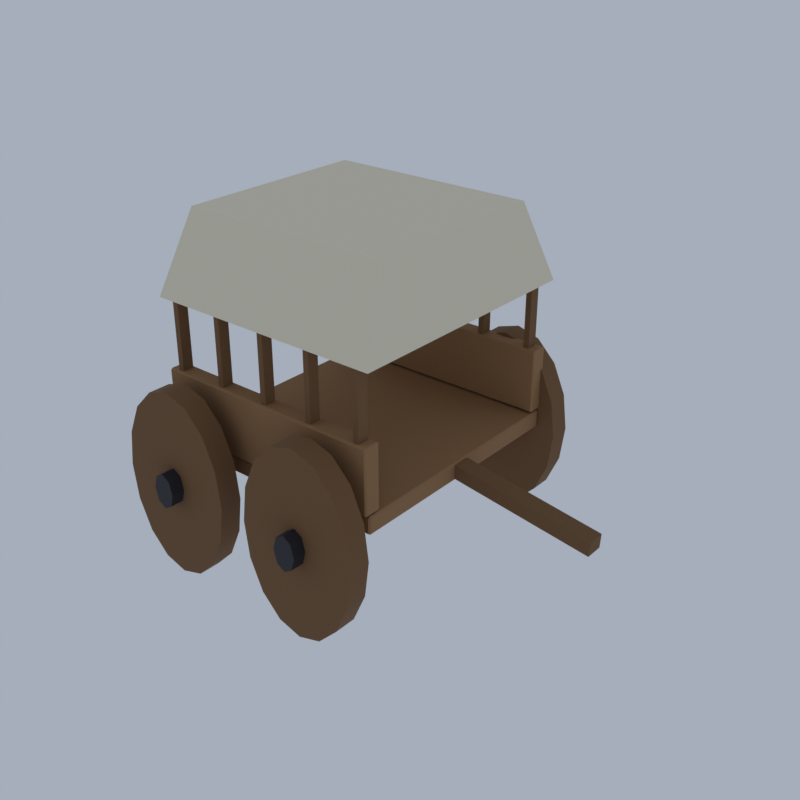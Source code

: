 # Source: TW02_02_street_life_02.blend  (saved by Blender 5.2.45; exported with 4.5.12 LTS)
import bpy
from mathutils import Matrix  # noqa: F401  (used for matrix-valued properties, if any)

bpy.ops.wm.read_factory_settings(use_empty=True)
scene = bpy.context.scene
scene.name = 'Scene'

# ---- collections
col_collection = bpy.data.collections.new('Collection'); scene.collection.children.link(col_collection)

# ---- materials (node trees are filled in below, after node groups)
mat_ve_t1_plank_woodplanks = bpy.data.materials.new('ve_t1_plank|WoodPlanks')
mat_ve_t1_plank_woodplanks.diffuse_color = (0.3112, 0.1636, 0.06973, 1.0)
mat_ve_t1_wood_wood = bpy.data.materials.new('ve_t1_wood|Wood')
mat_ve_t1_wood_wood.diffuse_color = (0.1835, 0.09152, 0.03561, 1.0)
mat_ve_t1_iron_metal = bpy.data.materials.new('ve_t1_iron|Metal')
mat_ve_t1_iron_metal.diffuse_color = (0.03847, 0.03847, 0.04778, 1.0)
mat_ve_t1_cream_fabric = bpy.data.materials.new('ve_t1_cream|Fabric')
mat_ve_t1_cream_fabric.diffuse_color = (0.8122, 0.7372, 0.5605, 1.0)

# ---- material node trees
mat_ve_t1_plank_woodplanks.use_nodes = True; mat_ve_t1_plank_woodplanks.node_tree.nodes.clear()
_N = mat_ve_t1_plank_woodplanks.node_tree.nodes; _L = mat_ve_t1_plank_woodplanks.node_tree.links
n0 = _N.new('ShaderNodeBsdfPrincipled'); n0.name = 'Principled BSDF'; n0.location = (-200, 100)
n0.inputs[0].default_value = (0.3112, 0.1636, 0.06973, 1.0)
n0.inputs[2].default_value = 0.9
n0.inputs[10].default_value = 0.005
n1 = _N.new('ShaderNodeOutputMaterial'); n1.name = 'Material Output'; n1.location = (200, 100)
_L.new(n0.outputs[0], n1.inputs[0])
n1.is_active_output = True
mat_ve_t1_wood_wood.use_nodes = True; mat_ve_t1_wood_wood.node_tree.nodes.clear()
_N = mat_ve_t1_wood_wood.node_tree.nodes; _L = mat_ve_t1_wood_wood.node_tree.links
n0 = _N.new('ShaderNodeBsdfPrincipled'); n0.name = 'Principled BSDF'; n0.location = (-200, 100)
n0.inputs[0].default_value = (0.1835, 0.09152, 0.03561, 1.0)
n0.inputs[2].default_value = 0.9
n0.inputs[10].default_value = 0.005
n1 = _N.new('ShaderNodeOutputMaterial'); n1.name = 'Material Output'; n1.location = (200, 100)
_L.new(n0.outputs[0], n1.inputs[0])
n1.is_active_output = True
mat_ve_t1_iron_metal.use_nodes = True; mat_ve_t1_iron_metal.node_tree.nodes.clear()
_N = mat_ve_t1_iron_metal.node_tree.nodes; _L = mat_ve_t1_iron_metal.node_tree.links
n0 = _N.new('ShaderNodeBsdfPrincipled'); n0.name = 'Principled BSDF'; n0.location = (-200, 100)
n0.inputs[0].default_value = (0.03847, 0.03847, 0.04778, 1.0)
n0.inputs[1].default_value = 0.6
n0.inputs[2].default_value = 0.6
n0.inputs[10].default_value = 0.005
n1 = _N.new('ShaderNodeOutputMaterial'); n1.name = 'Material Output'; n1.location = (200, 100)
_L.new(n0.outputs[0], n1.inputs[0])
n1.is_active_output = True
mat_ve_t1_cream_fabric.use_nodes = True; mat_ve_t1_cream_fabric.node_tree.nodes.clear()
_N = mat_ve_t1_cream_fabric.node_tree.nodes; _L = mat_ve_t1_cream_fabric.node_tree.links
n0 = _N.new('ShaderNodeBsdfPrincipled'); n0.name = 'Principled BSDF'; n0.location = (-200, 100)
n0.inputs[0].default_value = (0.8122, 0.7372, 0.5605, 1.0)
n0.inputs[2].default_value = 1.0
n0.inputs[10].default_value = 0.005
n1 = _N.new('ShaderNodeOutputMaterial'); n1.name = 'Material Output'; n1.location = (200, 100)
_L.new(n0.outputs[0], n1.inputs[0])
n1.is_active_output = True

# ---- world
world_world = bpy.data.worlds.new('World'); scene.world = world_world
world_world.use_nodes = True; world_world.node_tree.nodes.clear()
_N = world_world.node_tree.nodes; _L = world_world.node_tree.links
n0 = _N.new('ShaderNodeOutputWorld'); n0.name = 'World Output'; n0.location = (200, 100)
n1 = _N.new('ShaderNodeBackground'); n1.name = 'Background'; n1.location = (-200, 100)
n1.inputs[0].default_value = (0.42, 0.47, 0.55, 1.0)
n1.inputs[1].default_value = 0.9
_L.new(n1.outputs[0], n0.inputs[0])
n0.is_active_output = True
world_world.color = (0.05088, 0.05088, 0.05088)
world_world.sun_shadow_jitter_overblur = 0.0

# ---- meshes
me_town1_street_life = bpy.data.meshes.new('town1_street_life')
me_town1_street_life.from_pydata([(-5.394, -3.176, 2.989), (-5.394, -3.243, 3.043), (-5.429, -3.176, 3.043), (-5.394, -3.243, 3.478), (-5.394, -3.176, 3.533), (-5.429, -3.176, 3.478), (-5.394, 4.257, 2.989), (-5.429, 4.257, 3.043), (-5.394, 4.324, 3.043), (-5.394, 4.257, 3.533), (-5.394, 4.324, 3.478), (-5.429, 4.257, 3.478), (1.669, -3.176, 2.989), (1.705, -3.176, 3.043), (1.669, -3.243, 3.043), (1.669, -3.176, 3.533), (1.669, -3.243, 3.478), (1.705, -3.176, 3.478), (1.669, 4.257, 2.989), (1.669, 4.324, 3.043), (1.705, 4.257, 3.043), (1.669, 4.257, 3.533), (1.705, 4.257, 3.478), (1.669, 4.324, 3.478), (-5.401, -3.324, 3.587), (-5.401, -3.378, 3.63), (-5.429, -3.324, 3.63), (-5.401, -3.378, 5.5), (-5.401, -3.324, 5.543), (-5.429, -3.324, 5.5), (-5.401, -2.892, 3.587), (-5.429, -2.892, 3.63), (-5.401, -2.838, 3.63), (-5.401, -2.892, 5.543), (-5.401, -2.838, 5.5), (-5.429, -2.892, 5.5), (1.677, -3.324, 3.587), (1.705, -3.324, 3.63), (1.677, -3.378, 3.63), (1.677, -3.324, 5.543), (1.677, -3.378, 5.5), (1.705, -3.324, 5.5), (1.677, -2.892, 3.587), (1.677, -2.838, 3.63), (1.705, -2.892, 3.63), (1.677, -2.892, 5.543), (1.705, -2.892, 5.5), (1.677, -2.838, 5.5), (-5.401, 3.973, 3.587), (-5.401, 3.919, 3.63), (-5.429, 3.973, 3.63), (-5.401, 3.919, 5.5), (-5.401, 3.973, 5.543), (-5.429, 3.973, 5.5), (-5.401, 4.405, 3.587), (-5.429, 4.405, 3.63), (-5.401, 4.459, 3.63), (-5.401, 4.405, 5.543), (-5.401, 4.459, 5.5), (-5.429, 4.405, 5.5), (1.677, 3.973, 3.587), (1.705, 3.973, 3.63), (1.677, 3.919, 3.63), (1.677, 3.973, 5.543), (1.677, 3.919, 5.5), (1.705, 3.973, 5.5), (1.677, 4.405, 3.587), (1.677, 4.459, 3.63), (1.705, 4.405, 3.63), (1.677, 4.405, 5.543), (1.705, 4.405, 5.5), (1.677, 4.459, 5.5), (-2.29, -3.919, 2.826), (-2.29, -4.595, 2.826), (-2.431, -3.919, 3.908), (-2.431, -4.595, 3.908), (-2.833, -3.919, 4.824), (-2.833, -4.595, 4.824), (-3.435, -3.919, 5.437), (-3.435, -4.595, 5.437), (-4.145, -3.919, 5.652), (-4.145, -4.595, 5.652), (-4.855, -3.919, 5.437), (-4.855, -4.595, 5.437), (-5.457, -3.919, 4.824), (-5.457, -4.595, 4.824), (-5.859, -3.919, 3.908), (-5.859, -4.595, 3.908), (-6.0, -3.919, 2.826), (-6.0, -4.595, 2.826), (-5.859, -3.919, 1.745), (-5.859, -4.595, 1.745), (-5.457, -3.919, 0.8277), (-5.457, -4.595, 0.8277), (-4.855, -3.919, 0.2151), (-4.855, -4.595, 0.2151), (-4.145, -3.919, 2.376e-08), (-4.145, -4.595, 0.0), (-3.435, -3.919, 0.2151), (-3.435, -4.595, 0.2151), (-2.833, -3.919, 0.8277), (-2.833, -4.595, 0.8277), (-2.431, -3.919, 1.745), (-2.431, -4.595, 1.745), (2.276, -3.919, 2.826), (2.276, -4.595, 2.826), (2.135, -3.919, 3.908), (2.135, -4.595, 3.908), (1.733, -3.919, 4.824), (1.733, -4.595, 4.824), (1.131, -3.919, 5.437), (1.131, -4.595, 5.437), (0.421, -3.919, 5.652), (0.421, -4.595, 5.652), (-0.2889, -3.919, 5.437), (-0.2889, -4.595, 5.437), (-0.8907, -3.919, 4.824), (-0.8907, -4.595, 4.824), (-1.293, -3.919, 3.908), (-1.293, -4.595, 3.908), (-1.434, -3.919, 2.826), (-1.434, -4.595, 2.826), (-1.293, -3.919, 1.745), (-1.293, -4.595, 1.745), (-0.8907, -3.919, 0.8277), (-0.8907, -4.595, 0.8277), (-0.2889, -3.919, 0.2151), (-0.2889, -4.595, 0.2151), (0.421, -3.919, 2.376e-08), (0.421, -4.595, 0.0), (1.131, -3.919, 0.2151), (1.131, -4.595, 0.2151), (1.733, -3.919, 0.8277), (1.733, -4.595, 0.8277), (2.135, -3.919, 1.745), (2.135, -4.595, 1.745), (-2.29, 5.0, 2.826), (-2.29, 4.324, 2.826), (-2.431, 5.0, 3.908), (-2.431, 4.324, 3.908), (-2.833, 5.0, 4.824), (-2.833, 4.324, 4.824), (-3.435, 5.0, 5.437), (-3.435, 4.324, 5.437), (-4.145, 5.0, 5.652), (-4.145, 4.324, 5.652), (-4.855, 5.0, 5.437), (-4.855, 4.324, 5.437), (-5.457, 5.0, 4.824), (-5.457, 4.324, 4.824), (-5.859, 5.0, 3.908), (-5.859, 4.324, 3.908), (-6.0, 5.0, 2.826), (-6.0, 4.324, 2.826), (-5.859, 5.0, 1.745), (-5.859, 4.324, 1.745), (-5.457, 5.0, 0.8277), (-5.457, 4.324, 0.8277), (-4.855, 5.0, 0.2151), (-4.855, 4.324, 0.2151), (-4.145, 5.0, 2.376e-08), (-4.145, 4.324, 0.0), (-3.435, 5.0, 0.2151), (-3.435, 4.324, 0.2151), (-2.833, 5.0, 0.8277), (-2.833, 4.324, 0.8277), (-2.431, 5.0, 1.745), (-2.431, 4.324, 1.745), (2.276, 5.0, 2.826), (2.276, 4.324, 2.826), (2.135, 5.0, 3.908), (2.135, 4.324, 3.908), (1.733, 5.0, 4.824), (1.733, 4.324, 4.824), (1.131, 5.0, 5.437), (1.131, 4.324, 5.437), (0.421, 5.0, 5.652), (0.421, 4.324, 5.652), (-0.2889, 5.0, 5.437), (-0.2889, 4.324, 5.437), (-0.8907, 5.0, 4.824), (-0.8907, 4.324, 4.824), (-1.293, 5.0, 3.908), (-1.293, 4.324, 3.908), (-1.434, 5.0, 2.826), (-1.434, 4.324, 2.826), (-1.293, 5.0, 1.745), (-1.293, 4.324, 1.745), (-0.8907, 5.0, 0.8277), (-0.8907, 4.324, 0.8277), (-0.2889, 5.0, 0.2151), (-0.2889, 4.324, 0.2151), (0.421, 5.0, 2.376e-08), (0.421, 4.324, 0.0), (1.131, 5.0, 0.2151), (1.131, 4.324, 0.2151), (1.733, 5.0, 0.8277), (1.733, 4.324, 0.8277), (2.135, 5.0, 1.745), (2.135, 4.324, 1.745), (-5.162, -3.277, 4.457), (-5.162, -3.277, 7.609), (-4.983, -3.277, 7.609), (-4.983, -3.277, 4.457), (-5.162, -2.939, 4.457), (-5.162, -2.939, 7.609), (-4.983, -2.939, 7.609), (-4.983, -2.939, 4.457), (-5.162, 4.02, 4.457), (-5.162, 4.02, 7.609), (-4.983, 4.02, 7.609), (-4.983, 4.02, 4.457), (-5.162, 4.358, 4.457), (-5.162, 4.358, 7.609), (-4.983, 4.358, 7.609), (-4.983, 4.358, 4.457), (-3.556, -3.277, 4.457), (-3.556, -3.277, 7.609), (-3.378, -3.277, 7.609), (-3.378, -3.277, 4.457), (-3.556, -2.939, 4.457), (-3.556, -2.939, 7.609), (-3.378, -2.939, 7.609), (-3.378, -2.939, 4.457), (-3.556, 4.02, 4.457), (-3.556, 4.02, 7.609), (-3.378, 4.02, 7.609), (-3.378, 4.02, 4.457), (-3.556, 4.358, 4.457), (-3.556, 4.358, 7.609), (-3.378, 4.358, 7.609), (-3.378, 4.358, 4.457), (-1.951, -3.277, 4.457), (-1.951, -3.277, 7.609), (-1.773, -3.277, 7.609), (-1.773, -3.277, 4.457), (-1.951, -2.939, 4.457), (-1.951, -2.939, 7.609), (-1.773, -2.939, 7.609), (-1.773, -2.939, 4.457), (-1.951, 4.02, 4.457), (-1.951, 4.02, 7.609), (-1.773, 4.02, 7.609), (-1.773, 4.02, 4.457), (-1.951, 4.358, 4.457), (-1.951, 4.358, 7.609), (-1.773, 4.358, 7.609), (-1.773, 4.358, 4.457), (-0.346, -3.277, 4.457), (-0.346, -3.277, 7.609), (-0.1676, -3.277, 7.609), (-0.1676, -3.277, 4.457), (-0.346, -2.939, 4.457), (-0.346, -2.939, 7.609), (-0.1676, -2.939, 7.609), (-0.1676, -2.939, 4.457), (-0.346, 4.02, 4.457), (-0.346, 4.02, 7.609), (-0.1676, 4.02, 7.609), (-0.1676, 4.02, 4.457), (-0.346, 4.358, 4.457), (-0.346, 4.358, 7.609), (-0.1676, 4.358, 7.609), (-0.1676, 4.358, 4.457), (1.259, -3.277, 4.457), (1.259, -3.277, 7.609), (1.438, -3.277, 7.609), (1.438, -3.277, 4.457), (1.259, -2.939, 4.457), (1.259, -2.939, 7.609), (1.438, -2.939, 7.609), (1.438, -2.939, 4.457), (1.259, 4.02, 4.457), (1.259, 4.02, 7.609), (1.438, 4.02, 7.609), (1.438, 4.02, 4.457), (1.259, 4.358, 4.457), (1.259, 4.358, 7.609), (1.438, 4.358, 7.609), (1.438, 4.358, 4.457), (1.691, 0.2703, 3.045), (5.972, 0.2703, 2.392), (5.972, 0.8108, 2.392), (1.691, 0.8108, 3.045), (1.719, 0.2703, 3.477), (6.0, 0.2703, 2.825), (6.0, 0.8108, 2.825), (1.719, 0.8108, 3.477), (-3.788, -3.919, 2.826), (-3.788, -5.0, 2.826), (-3.893, -3.919, 3.21), (-3.893, -5.0, 3.21), (-4.145, -3.919, 3.37), (-4.145, -5.0, 3.37), (-4.397, -3.919, 3.21), (-4.397, -5.0, 3.21), (-4.502, -3.919, 2.826), (-4.502, -5.0, 2.826), (-4.397, -3.919, 2.442), (-4.397, -5.0, 2.442), (-4.145, -3.919, 2.283), (-4.145, -5.0, 2.283), (-3.893, -3.919, 2.442), (-3.893, -5.0, 2.442), (0.7777, -3.919, 2.826), (0.7777, -5.0, 2.826), (0.6732, -3.919, 3.21), (0.6732, -5.0, 3.21), (0.421, -3.919, 3.37), (0.421, -5.0, 3.37), (0.1687, -3.919, 3.21), (0.1687, -5.0, 3.21), (0.06425, -3.919, 2.826), (0.06425, -5.0, 2.826), (0.1687, -3.919, 2.442), (0.1687, -5.0, 2.442), (0.421, -3.919, 2.283), (0.421, -5.0, 2.283), (0.6732, -3.919, 2.442), (0.6732, -5.0, 2.442), (-3.788, 5.0, 2.826), (-3.788, 3.919, 2.826), (-3.893, 5.0, 3.21), (-3.893, 3.919, 3.21), (-4.145, 5.0, 3.37), (-4.145, 3.919, 3.37), (-4.397, 5.0, 3.21), (-4.397, 3.919, 3.21), (-4.502, 5.0, 2.826), (-4.502, 3.919, 2.826), (-4.397, 5.0, 2.442), (-4.397, 3.919, 2.442), (-4.145, 5.0, 2.283), (-4.145, 3.919, 2.283), (-3.893, 5.0, 2.442), (-3.893, 3.919, 2.442), (0.7777, 5.0, 2.826), (0.7777, 3.919, 2.826), (0.6732, 5.0, 3.21), (0.6732, 3.919, 3.21), (0.421, 5.0, 3.37), (0.421, 3.919, 3.37), (0.1687, 5.0, 3.21), (0.1687, 3.919, 3.21), (0.06425, 5.0, 2.826), (0.06425, 3.919, 2.826), (0.1687, 5.0, 2.442), (0.1687, 3.919, 2.442), (0.421, 5.0, 2.283), (0.421, 3.919, 2.283), (0.6732, 5.0, 2.442), (0.6732, 3.919, 2.442), (-5.572, -3.378, 7.609), (1.848, -3.378, 7.609), (1.848, 4.459, 7.609), (-5.572, 4.459, 7.609), (-5.073, -2.432, 10.0), (1.348, -2.432, 10.0), (1.348, 3.514, 10.0), (-5.073, 3.514, 10.0)], [], [(0, 1, 2), (3, 4, 5), (6, 7, 8), (9, 10, 11), (12, 13, 14), (15, 16, 17), (18, 19, 20), (21, 22, 23), (6, 0, 2, 7), (1, 3, 5, 2), (4, 9, 11, 5), (10, 8, 7, 11), (18, 6, 8, 19), (9, 21, 23, 10), (22, 20, 19, 23), (12, 18, 20, 13), (21, 15, 17, 22), (16, 14, 13, 17), (0, 12, 14, 1), (15, 4, 3, 16), (6, 18, 12, 0), (2, 5, 11, 7), (14, 16, 3, 1), (21, 9, 4, 15), (8, 10, 23, 19), (20, 22, 17, 13), (24, 25, 26), (27, 28, 29), (30, 31, 32), (33, 34, 35), (36, 37, 38), (39, 40, 41), (42, 43, 44), (45, 46, 47), (30, 24, 26, 31), (25, 27, 29, 26), (28, 33, 35, 29), (34, 32, 31, 35), (42, 30, 32, 43), (33, 45, 47, 34), (46, 44, 43, 47), (36, 42, 44, 37), (45, 39, 41, 46), (40, 38, 37, 41), (24, 36, 38, 25), (39, 28, 27, 40), (30, 42, 36, 24), (26, 29, 35, 31), (38, 40, 27, 25), (45, 33, 28, 39), (32, 34, 47, 43), (44, 46, 41, 37), (48, 49, 50), (51, 52, 53), (54, 55, 56), (57, 58, 59), (60, 61, 62), (63, 64, 65), (66, 67, 68), (69, 70, 71), (54, 48, 50, 55), (49, 51, 53, 50), (52, 57, 59, 53), (58, 56, 55, 59), (66, 54, 56, 67), (57, 69, 71, 58), (70, 68, 67, 71), (60, 66, 68, 61), (69, 63, 65, 70), (64, 62, 61, 65), (48, 60, 62, 49), (63, 52, 51, 64), (54, 66, 60, 48), (50, 53, 59, 55), (62, 64, 51, 49), (69, 57, 52, 63), (56, 58, 71, 67), (68, 70, 65, 61), (102, 100, 98, 96, 94, 92, 90, 88, 86, 84, 82, 80, 78, 76, 74, 72), (73, 75, 77, 79, 81, 83, 85, 87, 89, 91, 93, 95, 97, 99, 101, 103), (72, 74, 75, 73), (74, 76, 77, 75), (76, 78, 79, 77), (78, 80, 81, 79), (80, 82, 83, 81), (82, 84, 85, 83), (84, 86, 87, 85), (86, 88, 89, 87), (88, 90, 91, 89), (90, 92, 93, 91), (92, 94, 95, 93), (94, 96, 97, 95), (96, 98, 99, 97), (98, 100, 101, 99), (100, 102, 103, 101), (102, 72, 73, 103), (134, 132, 130, 128, 126, 124, 122, 120, 118, 116, 114, 112, 110, 108, 106, 104), (105, 107, 109, 111, 113, 115, 117, 119, 121, 123, 125, 127, 129, 131, 133, 135), (104, 106, 107, 105), (106, 108, 109, 107), (108, 110, 111, 109), (110, 112, 113, 111), (112, 114, 115, 113), (114, 116, 117, 115), (116, 118, 119, 117), (118, 120, 121, 119), (120, 122, 123, 121), (122, 124, 125, 123), (124, 126, 127, 125), (126, 128, 129, 127), (128, 130, 131, 129), (130, 132, 133, 131), (132, 134, 135, 133), (134, 104, 105, 135), (166, 164, 162, 160, 158, 156, 154, 152, 150, 148, 146, 144, 142, 140, 138, 136), (137, 139, 141, 143, 145, 147, 149, 151, 153, 155, 157, 159, 161, 163, 165, 167), (136, 138, 139, 137), (138, 140, 141, 139), (140, 142, 143, 141), (142, 144, 145, 143), (144, 146, 147, 145), (146, 148, 149, 147), (148, 150, 151, 149), (150, 152, 153, 151), (152, 154, 155, 153), (154, 156, 157, 155), (156, 158, 159, 157), (158, 160, 161, 159), (160, 162, 163, 161), (162, 164, 165, 163), (164, 166, 167, 165), (166, 136, 137, 167), (198, 196, 194, 192, 190, 188, 186, 184, 182, 180, 178, 176, 174, 172, 170, 168), (169, 171, 173, 175, 177, 179, 181, 183, 185, 187, 189, 191, 193, 195, 197, 199), (168, 170, 171, 169), (170, 172, 173, 171), (172, 174, 175, 173), (174, 176, 177, 175), (176, 178, 179, 177), (178, 180, 181, 179), (180, 182, 183, 181), (182, 184, 185, 183), (184, 186, 187, 185), (186, 188, 189, 187), (188, 190, 191, 189), (190, 192, 193, 191), (192, 194, 195, 193), (194, 196, 197, 195), (196, 198, 199, 197), (198, 168, 169, 199), (200, 203, 202, 201), (204, 205, 206, 207), (200, 201, 205, 204), (201, 202, 206, 205), (202, 203, 207, 206), (203, 200, 204, 207), (208, 211, 210, 209), (212, 213, 214, 215), (208, 209, 213, 212), (209, 210, 214, 213), (210, 211, 215, 214), (211, 208, 212, 215), (216, 219, 218, 217), (220, 221, 222, 223), (216, 217, 221, 220), (217, 218, 222, 221), (218, 219, 223, 222), (219, 216, 220, 223), (224, 227, 226, 225), (228, 229, 230, 231), (224, 225, 229, 228), (225, 226, 230, 229), (226, 227, 231, 230), (227, 224, 228, 231), (232, 235, 234, 233), (236, 237, 238, 239), (232, 233, 237, 236), (233, 234, 238, 237), (234, 235, 239, 238), (235, 232, 236, 239), (240, 243, 242, 241), (244, 245, 246, 247), (240, 241, 245, 244), (241, 242, 246, 245), (242, 243, 247, 246), (243, 240, 244, 247), (248, 251, 250, 249), (252, 253, 254, 255), (248, 249, 253, 252), (249, 250, 254, 253), (250, 251, 255, 254), (251, 248, 252, 255), (256, 259, 258, 257), (260, 261, 262, 263), (256, 257, 261, 260), (257, 258, 262, 261), (258, 259, 263, 262), (259, 256, 260, 263), (264, 267, 266, 265), (268, 269, 270, 271), (264, 265, 269, 268), (265, 266, 270, 269), (266, 267, 271, 270), (267, 264, 268, 271), (272, 275, 274, 273), (276, 277, 278, 279), (272, 273, 277, 276), (273, 274, 278, 277), (274, 275, 279, 278), (275, 272, 276, 279), (280, 283, 282, 281), (284, 285, 286, 287), (280, 281, 285, 284), (281, 282, 286, 285), (282, 283, 287, 286), (283, 280, 284, 287), (302, 300, 298, 296, 294, 292, 290, 288), (289, 291, 293, 295, 297, 299, 301, 303), (288, 290, 291, 289), (290, 292, 293, 291), (292, 294, 295, 293), (294, 296, 297, 295), (296, 298, 299, 297), (298, 300, 301, 299), (300, 302, 303, 301), (302, 288, 289, 303), (318, 316, 314, 312, 310, 308, 306, 304), (305, 307, 309, 311, 313, 315, 317, 319), (304, 306, 307, 305), (306, 308, 309, 307), (308, 310, 311, 309), (310, 312, 313, 311), (312, 314, 315, 313), (314, 316, 317, 315), (316, 318, 319, 317), (318, 304, 305, 319), (334, 332, 330, 328, 326, 324, 322, 320), (321, 323, 325, 327, 329, 331, 333, 335), (320, 322, 323, 321), (322, 324, 325, 323), (324, 326, 327, 325), (326, 328, 329, 327), (328, 330, 331, 329), (330, 332, 333, 331), (332, 334, 335, 333), (334, 320, 321, 335), (350, 348, 346, 344, 342, 340, 338, 336), (337, 339, 341, 343, 345, 347, 349, 351), (336, 338, 339, 337), (338, 340, 341, 339), (340, 342, 343, 341), (342, 344, 345, 343), (344, 346, 347, 345), (346, 348, 349, 347), (348, 350, 351, 349), (350, 336, 337, 351), (352, 355, 354, 353), (356, 357, 358, 359), (352, 353, 357, 356), (353, 354, 358, 357), (354, 355, 359, 358), (355, 352, 356, 359)])
me_town1_street_life.polygons.foreach_set('use_smooth', [True] * 262)
me_town1_street_life.polygons.foreach_set('material_index', [0, 0, 0, 0, 0, 0, 0, 0, 0, 0, 0, 0, 0, 0, 0, 0, 0, 0, 0, 0, 0, 0, 0, 0, 0, 0, 0, 0, 0, 0, 0, 0, 0, 0, 0, 0, 0, 0, 0, 0, 0, 0, 0, 0, 0, 0, 0, 0, 0, 0, 0, 0, 0, 0, 0, 0, 0, 0, 0, 0, 0, 0, 0, 0, 0, 0, 0, 0, 0, 0, 0, 0, 0, 0, 0, 0, 0, 0, 1, 1, 1, 1, 1, 1, 1, 1, 1, 1, 1, 1, 1, 1, 1, 1, 1, 1, 1, 1, 1, 1, 1, 1, 1, 1, 1, 1, 1, 1, 1, 1, 1, 1, 1, 1, 1, 1, 1, 1, 1, 1, 1, 1, 1, 1, 1, 1, 1, 1, 1, 1, 1, 1, 1, 1, 1, 1, 1, 1, 1, 1, 1, 1, 1, 1, 1, 1, 1, 1, 1, 1, 1, 1, 1, 1, 1, 1, 1, 1, 1, 1, 1, 1, 1, 1, 1, 1, 1, 1, 1, 1, 1, 1, 1, 1, 1, 1, 1, 1, 1, 1, 1, 1, 1, 1, 1, 1, 1, 1, 1, 1, 1, 1, 1, 1, 1, 1, 1, 1, 1, 1, 1, 1, 1, 1, 1, 1, 1, 1, 1, 1, 1, 1, 1, 1, 1, 1, 2, 2, 2, 2, 2, 2, 2, 2, 2, 2, 2, 2, 2, 2, 2, 2, 2, 2, 2, 2, 2, 2, 2, 2, 2, 2, 2, 2, 2, 2, 2, 2, 2, 2, 2, 2, 2, 2, 2, 2, 3, 3, 3, 3, 3, 3])
_k = set([(0, 1), (0, 2), (0, 6), (0, 12), (1, 2), (1, 3), (1, 14), (2, 5), (2, 7), (3, 4), (3, 5), (3, 16), (4, 5), (4, 9), (4, 15), (5, 11), (6, 7), (6, 8), (6, 18), (7, 8), (7, 11), (8, 10), (8, 19), (9, 10), (9, 11), (9, 21), (10, 11), (10, 23), (12, 13), (12, 14), (12, 18), (13, 14), (13, 17), (13, 20), (14, 16), (15, 16), (15, 17), (15, 21), (16, 17), (17, 22), (18, 19), (18, 20), (19, 20), (19, 23), (20, 22), (21, 22), (21, 23), (22, 23), (24, 25), (24, 26), (24, 30), (24, 36), (25, 26), (25, 27), (25, 38), (26, 29), (26, 31), (27, 28), (27, 29), (27, 40), (28, 29), (28, 33), (28, 39), (29, 35), (30, 31), (30, 32), (30, 42), (31, 32), (31, 35), (32, 34), (32, 43), (33, 34), (33, 35), (33, 45), (34, 35), (34, 47), (36, 37), (36, 38), (36, 42), (37, 38), (37, 41), (37, 44), (38, 40), (39, 40), (39, 41), (39, 45), (40, 41), (41, 46), (42, 43), (42, 44), (43, 44), (43, 47), (44, 46), (45, 46), (45, 47), (46, 47), (48, 49), (48, 50), (48, 54), (48, 60), (49, 50), (49, 51), (49, 62), (50, 53), (50, 55), (51, 52), (51, 53), (51, 64), (52, 53), (52, 57), (52, 63), (53, 59), (54, 55), (54, 56), (54, 66), (55, 56), (55, 59), (56, 58), (56, 67), (57, 58), (57, 59), (57, 69), (58, 59), (58, 71), (60, 61), (60, 62), (60, 66), (61, 62), (61, 65), (61, 68), (62, 64), (63, 64), (63, 65), (63, 69), (64, 65), (65, 70), (66, 67), (66, 68), (67, 68), (67, 71), (68, 70), (69, 70), (69, 71), (70, 71), (72, 74), (72, 102), (73, 75), (73, 103), (74, 76), (75, 77), (76, 78), (77, 79), (78, 80), (79, 81), (80, 82), (81, 83), (82, 84), (83, 85), (84, 86), (85, 87), (86, 88), (87, 89), (88, 90), (89, 91), (90, 92), (91, 93), (92, 94), (93, 95), (94, 96), (95, 97), (96, 98), (97, 99), (98, 100), (99, 101), (100, 102), (101, 103), (104, 106), (104, 134), (105, 107), (105, 135), (106, 108), (107, 109), (108, 110), (109, 111), (110, 112), (111, 113), (112, 114), (113, 115), (114, 116), (115, 117), (116, 118), (117, 119), (118, 120), (119, 121), (120, 122), (121, 123), (122, 124), (123, 125), (124, 126), (125, 127), (126, 128), (127, 129), (128, 130), (129, 131), (130, 132), (131, 133), (132, 134), (133, 135), (136, 138), (136, 166), (137, 139), (137, 167), (138, 140), (139, 141), (140, 142), (141, 143), (142, 144), (143, 145), (144, 146), (145, 147), (146, 148), (147, 149), (148, 150), (149, 151), (150, 152), (151, 153), (152, 154), (153, 155), (154, 156), (155, 157), (156, 158), (157, 159), (158, 160), (159, 161), (160, 162), (161, 163), (162, 164), (163, 165), (164, 166), (165, 167), (168, 170), (168, 198), (169, 171), (169, 199), (170, 172), (171, 173), (172, 174), (173, 175), (174, 176), (175, 177), (176, 178), (177, 179), (178, 180), (179, 181), (180, 182), (181, 183), (182, 184), (183, 185), (184, 186), (185, 187), (186, 188), (187, 189), (188, 190), (189, 191), (190, 192), (191, 193), (192, 194), (193, 195), (194, 196), (195, 197), (196, 198), (197, 199), (200, 201), (200, 203), (200, 204), (201, 202), (201, 205), (202, 203), (202, 206), (203, 207), (204, 205), (204, 207), (205, 206), (206, 207), (208, 209), (208, 211), (208, 212), (209, 210), (209, 213), (210, 211), (210, 214), (211, 215), (212, 213), (212, 215), (213, 214), (214, 215), (216, 217), (216, 219), (216, 220), (217, 218), (217, 221), (218, 219), (218, 222), (219, 223), (220, 221), (220, 223), (221, 222), (222, 223), (224, 225), (224, 227), (224, 228), (225, 226), (225, 229), (226, 227), (226, 230), (227, 231), (228, 229), (228, 231), (229, 230), (230, 231), (232, 233), (232, 235), (232, 236), (233, 234), (233, 237), (234, 235), (234, 238), (235, 239), (236, 237), (236, 239), (237, 238), (238, 239), (240, 241), (240, 243), (240, 244), (241, 242), (241, 245), (242, 243), (242, 246), (243, 247), (244, 245), (244, 247), (245, 246), (246, 247), (248, 249), (248, 251), (248, 252), (249, 250), (249, 253), (250, 251), (250, 254), (251, 255), (252, 253), (252, 255), (253, 254), (254, 255), (256, 257), (256, 259), (256, 260), (257, 258), (257, 261), (258, 259), (258, 262), (259, 263), (260, 261), (260, 263), (261, 262), (262, 263), (264, 265), (264, 267), (264, 268), (265, 266), (265, 269), (266, 267), (266, 270), (267, 271), (268, 269), (268, 271), (269, 270), (270, 271), (272, 273), (272, 275), (272, 276), (273, 274), (273, 277), (274, 275), (274, 278), (275, 279), (276, 277), (276, 279), (277, 278), (278, 279), (280, 281), (280, 283), (280, 284), (281, 282), (281, 285), (282, 283), (282, 286), (283, 287), (284, 285), (284, 287), (285, 286), (286, 287), (288, 289), (288, 290), (288, 302), (289, 291), (289, 303), (290, 291), (290, 292), (291, 293), (292, 293), (292, 294), (293, 295), (294, 295), (294, 296), (295, 297), (296, 297), (296, 298), (297, 299), (298, 299), (298, 300), (299, 301), (300, 301), (300, 302), (301, 303), (302, 303), (304, 305), (304, 306), (304, 318), (305, 307), (305, 319), (306, 307), (306, 308), (307, 309), (308, 309), (308, 310), (309, 311), (310, 311), (310, 312), (311, 313), (312, 313), (312, 314), (313, 315), (314, 315), (314, 316), (315, 317), (316, 317), (316, 318), (317, 319), (318, 319), (320, 321), (320, 322), (320, 334), (321, 323), (321, 335), (322, 323), (322, 324), (323, 325), (324, 325), (324, 326), (325, 327), (326, 327), (326, 328), (327, 329), (328, 329), (328, 330), (329, 331), (330, 331), (330, 332), (331, 333), (332, 333), (332, 334), (333, 335), (334, 335), (336, 337), (336, 338), (336, 350), (337, 339), (337, 351), (338, 339), (338, 340), (339, 341), (340, 341), (340, 342), (341, 343), (342, 343), (342, 344), (343, 345), (344, 345), (344, 346), (345, 347), (346, 347), (346, 348), (347, 349), (348, 349), (348, 350), (349, 351), (350, 351), (352, 353), (352, 355), (352, 356), (353, 354), (353, 357), (354, 355), (354, 358), (355, 359), (356, 357), (356, 359), (357, 358), (358, 359)])
me_town1_street_life.attributes.new('sharp_edge', 'BOOLEAN', 'EDGE').data.foreach_set('value', [ (min(e.vertices), max(e.vertices)) in _k for e in me_town1_street_life.edges])
me_town1_street_life.materials.append(mat_ve_t1_plank_woodplanks)
me_town1_street_life.materials.append(mat_ve_t1_wood_wood)
me_town1_street_life.materials.append(mat_ve_t1_iron_metal)
me_town1_street_life.materials.append(mat_ve_t1_cream_fabric)
me_town1_street_life.update()

# ---- objects
ob_town1_street_life = bpy.data.objects.new('town1_street_life', me_town1_street_life)

# ---- transforms, parenting, visibility, modifiers, constraints
ob_town1_street_life.location = (0.0, 0.0, 0.0)

# ---- collection membership
scene.collection.objects.link(ob_town1_street_life)

# ---- scene / render settings (as saved in the file)
scene.frame_start = 1; scene.frame_end = 250; scene.frame_set(1)
scene.render.engine = 'CYCLES'
scene.render.resolution_x = 420
scene.render.resolution_y = 420
scene.render.bake_bias = 0.0
scene.render.bake_samples = 0
scene.render.compositor_device = 'GPU'
scene.cycles.samples = 24
scene.cycles.adaptive_threshold = 0.05
scene.cycles.max_bounces = 4
scene.cycles.diffuse_bounces = 2
scene.cycles.glossy_bounces = 2
scene.cycles.transmission_bounces = 2
scene.cycles.transparent_max_bounces = 4
scene.eevee.taa_render_samples = 48
scene.eevee.use_volume_custom_range = False
scene.eevee.fast_gi_thickness_near = 0.1
scene.eevee.fast_gi_thickness_far = 0.0
scene.eevee.ray_tracing_options.screen_trace_thickness = 0.1
scene.view_settings.view_transform = 'Standard'
bpy.context.view_layer.update()

# ---- added for rendering (the .blend has no active camera): camera
cam_auto = bpy.data.cameras.new('AutoCamera')
cam_auto.lens = 50.0
cam_auto.sensor_width = 36.0
cam_auto.clip_end = 1000.0
ob_auto_camera = bpy.data.objects.new('AutoCamera', cam_auto)
scene.collection.objects.link(ob_auto_camera)
ob_auto_camera.location = (17.1604, -20.5924, 18.7283)
ob_auto_camera.rotation_euler = (1.09748, -7.21219e-08, 0.694738)
scene.camera = ob_auto_camera
bpy.context.view_layer.update()
